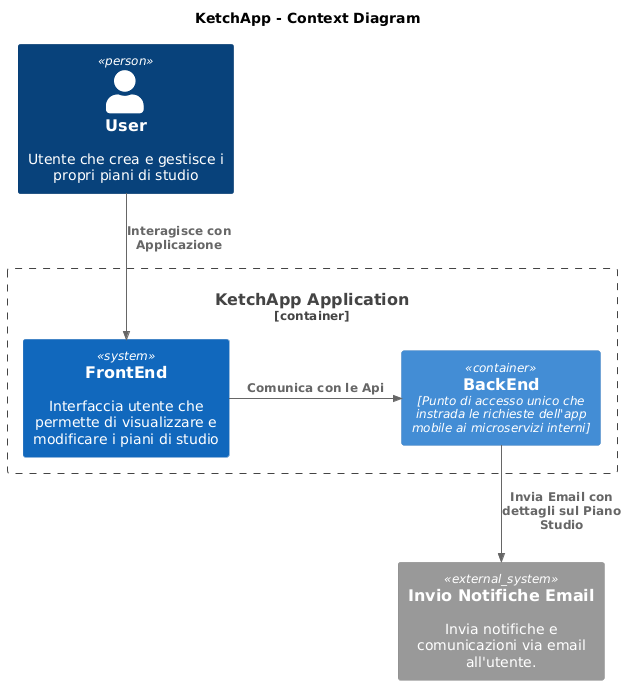

The diagram above was rendered by PlantUML. Its source (embedded in the PNG):
@startuml
!include https://raw.githubusercontent.com/kirchsth/C4-PlantUML/extended/C4_Container.puml

title KetchApp - Context Diagram

Person(user, "User", "Utente che crea e gestisce i propri piani di studio")
Container_Boundary(ketchapp, "KetchApp Application") {
    System(frontend, "FrontEnd", "Interfaccia utente che permette di visualizzare e modificare i piani di studio")
    Container(backend, "BackEnd", "Punto di accesso unico che instrada le richieste dell'app mobile ai microservizi interni")
}
System_Ext(email, "Invio Notifiche Email", "Invia notifiche e comunicazioni via email all'utente.")

Rel_D(user, frontend, "Interagisce con Applicazione")
Rel_R(frontend, backend, "Comunica con le Api")
Rel_D(backend, email, "Invia Email con dettagli sul Piano Studio")
@enduml